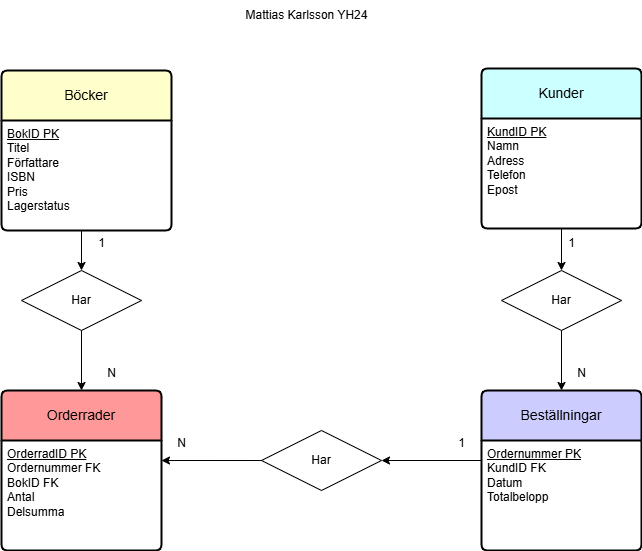

The diagram above was exported from draw.io. Its source (the exported page's mxGraphModel, read from the mxfile embedded in the PNG):
<mxGraphModel dx="1050" dy="557" grid="1" gridSize="10" guides="1" tooltips="1" connect="1" arrows="1" fold="1" page="1" pageScale="1" pageWidth="827" pageHeight="1169" math="0" shadow="0">
  <root>
    <mxCell id="0" />
    <mxCell id="1" parent="0" />
    <mxCell id="Lofmk3GmyjUdjNpsa28H-1" value="Böcker" style="swimlane;childLayout=stackLayout;horizontal=1;startSize=50;horizontalStack=0;rounded=1;fontSize=14;fontStyle=0;strokeWidth=2;resizeParent=0;resizeLast=1;shadow=0;dashed=0;align=center;arcSize=4;whiteSpace=wrap;html=1;fillColor=light-dark(#FFFFCC,var(--ge-dark-color, #121212));" parent="1" vertex="1">
      <mxGeometry x="40" y="80" width="170" height="160" as="geometry">
        <mxRectangle x="40" y="40" width="80" height="50" as="alternateBounds" />
      </mxGeometry>
    </mxCell>
    <mxCell id="Lofmk3GmyjUdjNpsa28H-2" value="&lt;u&gt;BokID PK&lt;/u&gt;&lt;div&gt;Titel&lt;/div&gt;&lt;div&gt;Författare&lt;/div&gt;&lt;div&gt;ISBN&lt;/div&gt;&lt;div&gt;Pris&lt;/div&gt;&lt;div&gt;Lagerstatus&lt;br&gt;&lt;div&gt;&lt;br&gt;&lt;/div&gt;&lt;/div&gt;" style="align=left;strokeColor=none;fillColor=none;spacingLeft=4;spacingRight=4;fontSize=12;verticalAlign=top;resizable=0;rotatable=0;part=1;html=1;whiteSpace=wrap;" parent="Lofmk3GmyjUdjNpsa28H-1" vertex="1">
      <mxGeometry y="50" width="170" height="110" as="geometry" />
    </mxCell>
    <mxCell id="Lofmk3GmyjUdjNpsa28H-10" value="Kunder" style="swimlane;childLayout=stackLayout;horizontal=1;startSize=50;horizontalStack=0;rounded=1;fontSize=14;fontStyle=0;strokeWidth=2;resizeParent=0;resizeLast=1;shadow=0;dashed=0;align=center;arcSize=4;whiteSpace=wrap;html=1;fillColor=light-dark(#CCFFFF,var(--ge-dark-color, #121212));" parent="1" vertex="1">
      <mxGeometry x="520" y="78" width="160" height="160" as="geometry" />
    </mxCell>
    <mxCell id="Lofmk3GmyjUdjNpsa28H-11" value="&lt;u&gt;KundID PK&lt;/u&gt;&lt;div&gt;Namn&lt;/div&gt;&lt;div&gt;Adress&lt;/div&gt;&lt;div&gt;Telefon&lt;/div&gt;&lt;div&gt;Epost&lt;/div&gt;" style="align=left;strokeColor=none;fillColor=none;spacingLeft=4;spacingRight=4;fontSize=12;verticalAlign=top;resizable=0;rotatable=0;part=1;html=1;whiteSpace=wrap;" parent="Lofmk3GmyjUdjNpsa28H-10" vertex="1">
      <mxGeometry y="50" width="160" height="110" as="geometry" />
    </mxCell>
    <mxCell id="Lofmk3GmyjUdjNpsa28H-12" value="Beställningar" style="swimlane;childLayout=stackLayout;horizontal=1;startSize=50;horizontalStack=0;rounded=1;fontSize=14;fontStyle=0;strokeWidth=2;resizeParent=0;resizeLast=1;shadow=0;dashed=0;align=center;arcSize=4;whiteSpace=wrap;html=1;fillColor=light-dark(#CCCCFF,var(--ge-dark-color, #121212));" parent="1" vertex="1">
      <mxGeometry x="520" y="400" width="160" height="160" as="geometry" />
    </mxCell>
    <mxCell id="Lofmk3GmyjUdjNpsa28H-13" value="&lt;u&gt;Ordernummer PK&lt;/u&gt;&lt;div&gt;KundID FK&lt;/div&gt;&lt;div&gt;Datum&lt;/div&gt;&lt;div&gt;Totalbelopp&lt;/div&gt;" style="align=left;strokeColor=none;fillColor=none;spacingLeft=4;spacingRight=4;fontSize=12;verticalAlign=top;resizable=0;rotatable=0;part=1;html=1;whiteSpace=wrap;" parent="Lofmk3GmyjUdjNpsa28H-12" vertex="1">
      <mxGeometry y="50" width="160" height="110" as="geometry" />
    </mxCell>
    <mxCell id="Lofmk3GmyjUdjNpsa28H-14" value="Orderrader" style="swimlane;childLayout=stackLayout;horizontal=1;startSize=50;horizontalStack=0;rounded=1;fontSize=14;fontStyle=0;strokeWidth=2;resizeParent=0;resizeLast=1;shadow=0;dashed=0;align=center;arcSize=4;whiteSpace=wrap;html=1;fillColor=light-dark(#FF9999,var(--ge-dark-color, #121212));" parent="1" vertex="1">
      <mxGeometry x="40" y="400" width="160" height="160" as="geometry" />
    </mxCell>
    <mxCell id="Lofmk3GmyjUdjNpsa28H-15" value="&lt;u&gt;OrderradID PK&lt;/u&gt;&lt;div&gt;Ordernummer FK&lt;/div&gt;&lt;div&gt;BokID FK&lt;/div&gt;&lt;div&gt;Antal&lt;/div&gt;&lt;div&gt;Delsumma&lt;/div&gt;" style="align=left;strokeColor=none;fillColor=none;spacingLeft=4;spacingRight=4;fontSize=12;verticalAlign=top;resizable=0;rotatable=0;part=1;html=1;whiteSpace=wrap;" parent="Lofmk3GmyjUdjNpsa28H-14" vertex="1">
      <mxGeometry y="50" width="160" height="110" as="geometry" />
    </mxCell>
    <mxCell id="Lofmk3GmyjUdjNpsa28H-26" style="edgeStyle=orthogonalEdgeStyle;rounded=0;orthogonalLoop=1;jettySize=auto;html=1;exitX=0.5;exitY=1;exitDx=0;exitDy=0;entryX=0.5;entryY=0;entryDx=0;entryDy=0;" parent="1" source="Lofmk3GmyjUdjNpsa28H-16" target="Lofmk3GmyjUdjNpsa28H-12" edge="1">
      <mxGeometry relative="1" as="geometry" />
    </mxCell>
    <mxCell id="Lofmk3GmyjUdjNpsa28H-16" value="Har" style="shape=rhombus;perimeter=rhombusPerimeter;whiteSpace=wrap;html=1;align=center;" parent="1" vertex="1">
      <mxGeometry x="540" y="280" width="120" height="60" as="geometry" />
    </mxCell>
    <mxCell id="Lofmk3GmyjUdjNpsa28H-17" value="Har" style="shape=rhombus;perimeter=rhombusPerimeter;whiteSpace=wrap;html=1;align=center;" parent="1" vertex="1">
      <mxGeometry x="300" y="440" width="120" height="60" as="geometry" />
    </mxCell>
    <mxCell id="Lofmk3GmyjUdjNpsa28H-18" value="Har" style="shape=rhombus;perimeter=rhombusPerimeter;whiteSpace=wrap;html=1;align=center;" parent="1" vertex="1">
      <mxGeometry x="60" y="280" width="120" height="60" as="geometry" />
    </mxCell>
    <mxCell id="Lofmk3GmyjUdjNpsa28H-25" style="edgeStyle=orthogonalEdgeStyle;rounded=0;orthogonalLoop=1;jettySize=auto;html=1;exitX=0.5;exitY=1;exitDx=0;exitDy=0;entryX=0.5;entryY=0;entryDx=0;entryDy=0;" parent="1" source="Lofmk3GmyjUdjNpsa28H-11" target="Lofmk3GmyjUdjNpsa28H-16" edge="1">
      <mxGeometry relative="1" as="geometry" />
    </mxCell>
    <mxCell id="Lofmk3GmyjUdjNpsa28H-27" value="1" style="text;html=1;align=center;verticalAlign=middle;resizable=0;points=[];autosize=1;strokeColor=none;fillColor=none;" parent="1" vertex="1">
      <mxGeometry x="595" y="238" width="30" height="30" as="geometry" />
    </mxCell>
    <mxCell id="Lofmk3GmyjUdjNpsa28H-28" value="N" style="text;html=1;align=center;verticalAlign=middle;resizable=0;points=[];autosize=1;strokeColor=none;fillColor=none;" parent="1" vertex="1">
      <mxGeometry x="605" y="368" width="30" height="30" as="geometry" />
    </mxCell>
    <mxCell id="Lofmk3GmyjUdjNpsa28H-29" style="edgeStyle=orthogonalEdgeStyle;rounded=0;orthogonalLoop=1;jettySize=auto;html=1;exitX=0;exitY=0;exitDx=0;exitDy=0;entryX=1;entryY=0.5;entryDx=0;entryDy=0;" parent="1" source="Lofmk3GmyjUdjNpsa28H-13" target="Lofmk3GmyjUdjNpsa28H-17" edge="1">
      <mxGeometry relative="1" as="geometry">
        <Array as="points">
          <mxPoint x="520" y="470" />
        </Array>
      </mxGeometry>
    </mxCell>
    <mxCell id="Lofmk3GmyjUdjNpsa28H-31" value="1" style="text;html=1;align=center;verticalAlign=middle;resizable=0;points=[];autosize=1;strokeColor=none;fillColor=none;" parent="1" vertex="1">
      <mxGeometry x="485" y="438" width="30" height="30" as="geometry" />
    </mxCell>
    <mxCell id="Lofmk3GmyjUdjNpsa28H-32" value="N" style="text;html=1;align=center;verticalAlign=middle;resizable=0;points=[];autosize=1;strokeColor=none;fillColor=none;" parent="1" vertex="1">
      <mxGeometry x="205" y="438" width="30" height="30" as="geometry" />
    </mxCell>
    <mxCell id="Lofmk3GmyjUdjNpsa28H-36" style="edgeStyle=orthogonalEdgeStyle;rounded=0;orthogonalLoop=1;jettySize=auto;html=1;entryX=0.5;entryY=0;entryDx=0;entryDy=0;" parent="1" target="Lofmk3GmyjUdjNpsa28H-18" edge="1">
      <mxGeometry relative="1" as="geometry">
        <mxPoint x="125" y="240" as="sourcePoint" />
        <Array as="points">
          <mxPoint x="120" y="240" />
        </Array>
      </mxGeometry>
    </mxCell>
    <mxCell id="Lofmk3GmyjUdjNpsa28H-43" value="1" style="text;html=1;align=center;verticalAlign=middle;resizable=0;points=[];autosize=1;strokeColor=none;fillColor=none;" parent="1" vertex="1">
      <mxGeometry x="125" y="238" width="30" height="30" as="geometry" />
    </mxCell>
    <mxCell id="Lofmk3GmyjUdjNpsa28H-45" style="edgeStyle=orthogonalEdgeStyle;rounded=0;orthogonalLoop=1;jettySize=auto;html=1;exitX=0.5;exitY=1;exitDx=0;exitDy=0;entryX=0.5;entryY=0;entryDx=0;entryDy=0;strokeColor=default;" parent="1" edge="1">
      <mxGeometry relative="1" as="geometry">
        <mxPoint x="120" y="340" as="sourcePoint" />
        <mxPoint x="120" y="400" as="targetPoint" />
      </mxGeometry>
    </mxCell>
    <mxCell id="Lofmk3GmyjUdjNpsa28H-46" value="N" style="text;html=1;align=center;verticalAlign=middle;resizable=0;points=[];autosize=1;strokeColor=none;fillColor=none;" parent="1" vertex="1">
      <mxGeometry x="135" y="368" width="30" height="30" as="geometry" />
    </mxCell>
    <mxCell id="QUv4SyLIzHzRcM9GsDmi-1" style="edgeStyle=orthogonalEdgeStyle;rounded=0;orthogonalLoop=1;jettySize=auto;html=1;exitX=0;exitY=0.5;exitDx=0;exitDy=0;entryX=1;entryY=0.182;entryDx=0;entryDy=0;entryPerimeter=0;" parent="1" source="Lofmk3GmyjUdjNpsa28H-17" target="Lofmk3GmyjUdjNpsa28H-15" edge="1">
      <mxGeometry relative="1" as="geometry" />
    </mxCell>
    <mxCell id="PnY3mbJSqTGlIfnwHYcL-1" value="Mattias Karlsson YH24" style="text;html=1;align=center;verticalAlign=middle;resizable=0;points=[];autosize=1;strokeColor=none;fillColor=none;" vertex="1" parent="1">
      <mxGeometry x="270" y="10" width="150" height="30" as="geometry" />
    </mxCell>
  </root>
</mxGraphModel>